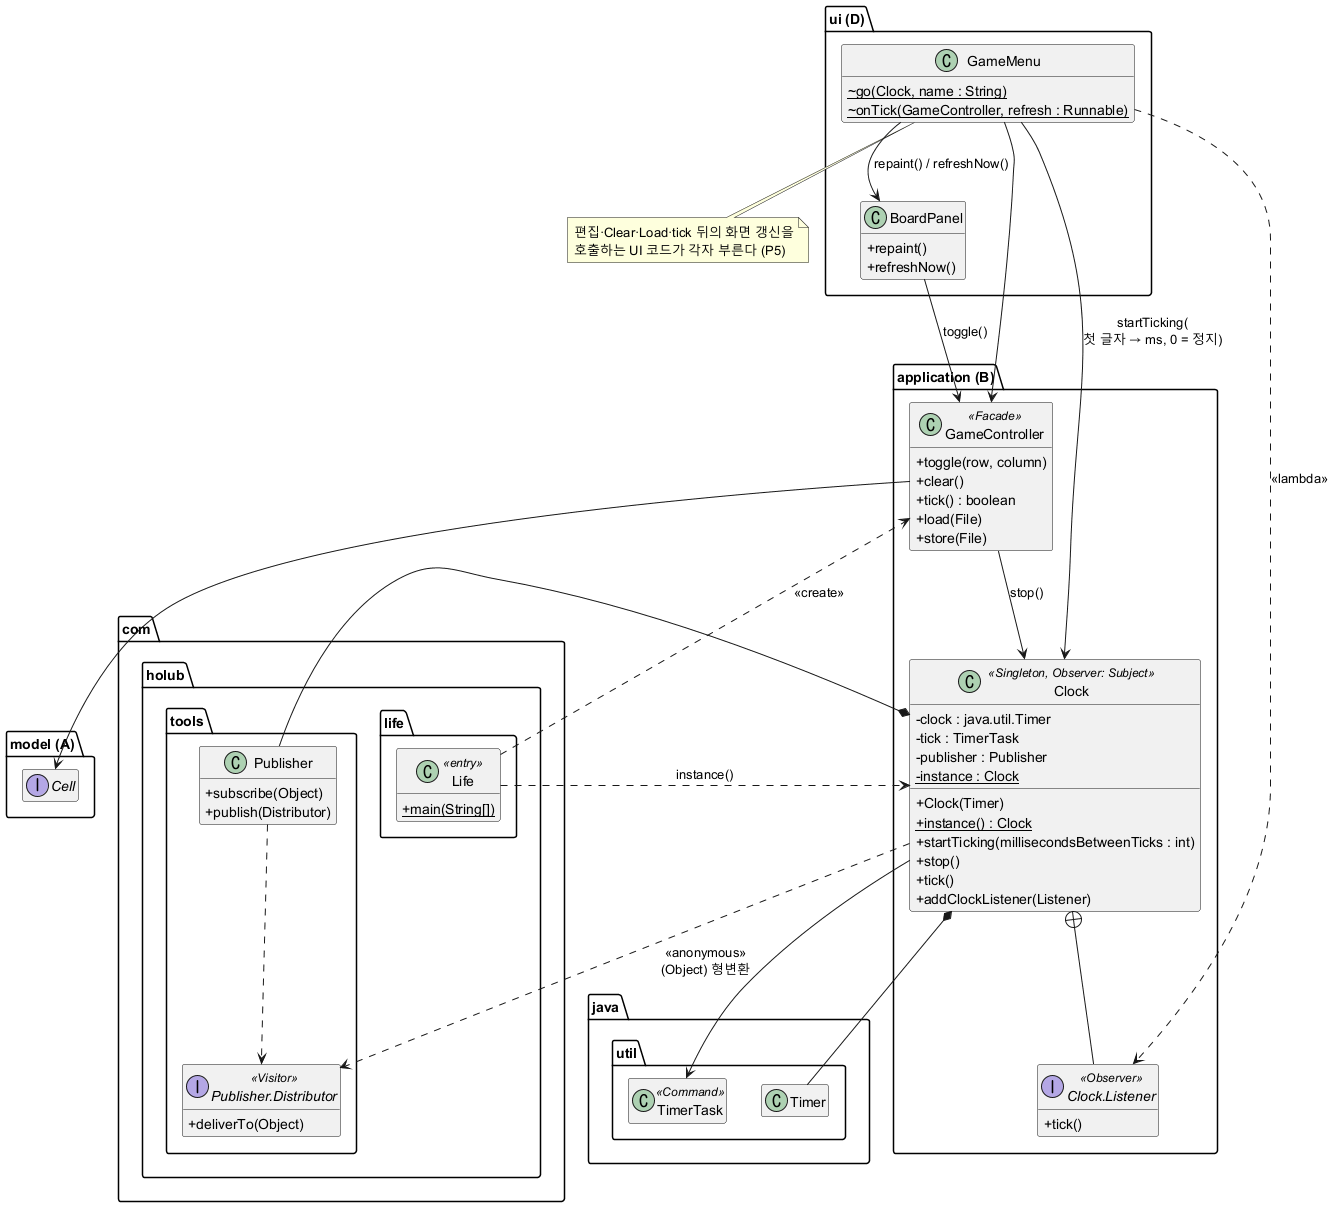

The diagram above was rendered by PlantUML. Its source (embedded in the PNG):
@startuml 003-before
' B 도메인 리팩토링 전 (main 4afc828 + #42). 패턴 스테레오타입은 003 2장 기준.
skinparam classAttributeIconSize 0
hide empty members

package "com.holub.life" {
  class Life <<entry>> {
    + {static} main(String[])
  }
}

package "application (B)" {
  class Clock <<Singleton, Observer: Subject>> {
    - clock : java.util.Timer
    - tick : TimerTask
    - publisher : Publisher
    - {static} instance : Clock
    + Clock(Timer)
    + {static} instance() : Clock
    + startTicking(millisecondsBetweenTicks : int)
    + stop()
    + tick()
    + addClockListener(Listener)
  }
  interface "Clock.Listener" as ClockListener <<Observer>> {
    + tick()
  }
  class GameController <<Facade>> {
    + toggle(row, column)
    + clear()
    + tick() : boolean
    + load(File)
    + store(File)
  }
}

package "com.holub.tools" {
  class Publisher {
    + subscribe(Object)
    + publish(Distributor)
  }
  interface "Publisher.Distributor" as Distributor <<Visitor>> {
    + deliverTo(Object)
  }
}

package "java.util" {
  class Timer
  class TimerTask <<Command>>
}

package "ui (D)" {
  class GameMenu {
    ~ {static} go(Clock, name : String)
    ~ {static} onTick(GameController, refresh : Runnable)
  }
  class BoardPanel {
    + repaint()
    + refreshNow()
  }
}

package "model (A)" {
  interface Cell
}

Life ..> Clock : instance()
Life ..> GameController : <<create>>
Clock *-- Timer
Clock --> TimerTask
Clock *-- Publisher
Clock +-- ClockListener
Publisher ..> Distributor
Clock ..> Distributor : <<anonymous>>\n(Object) 형변환
GameController --> Cell
GameController --> Clock : stop()
GameMenu ..> ClockListener : <<lambda>>
GameMenu --> Clock : startTicking(\n첫 글자 → ms, 0 = 정지)
GameMenu --> GameController
GameMenu --> BoardPanel : repaint() / refreshNow()
BoardPanel --> GameController : toggle()

note bottom of GameMenu
  편집·Clear·Load·tick 뒤의 화면 갱신을
  호출하는 UI 코드가 각자 부른다 (P5)
end note
@enduml